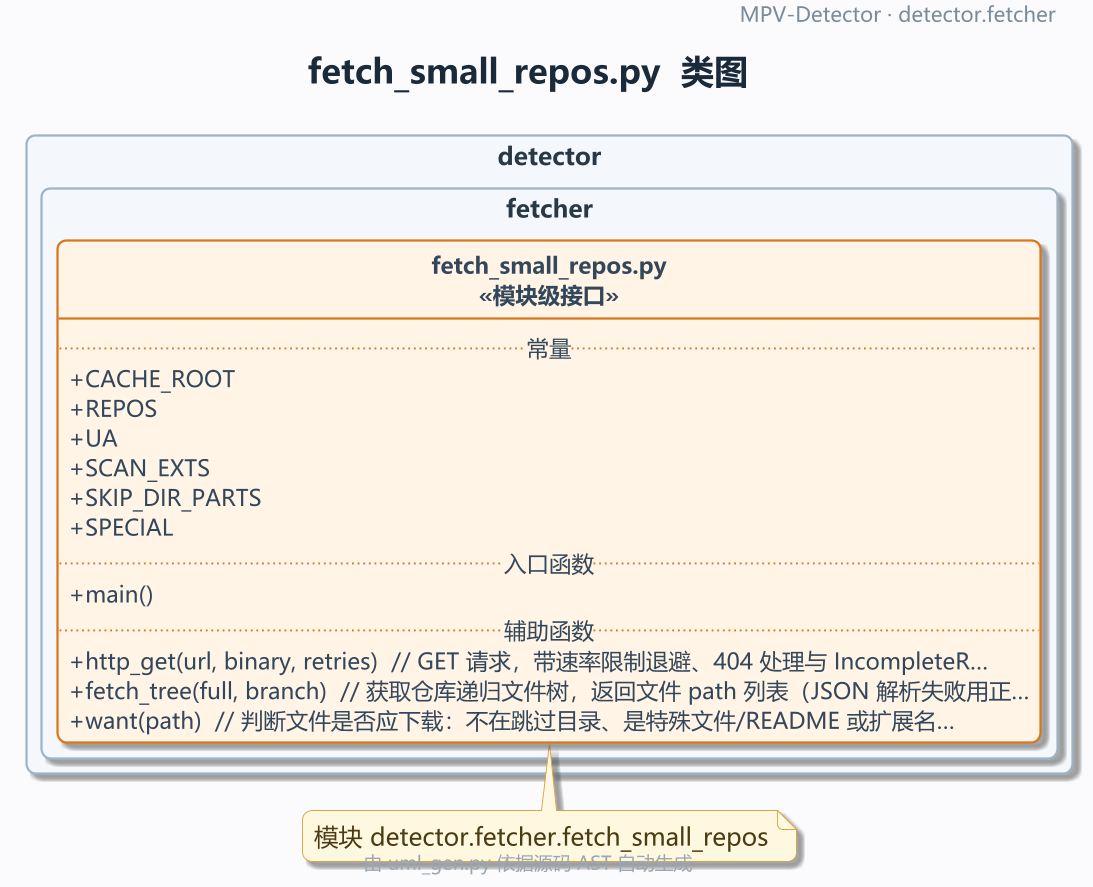

The diagram above was rendered by PlantUML. Its source (embedded in the PNG):
@startuml
!pragma layout smetana
' MPV-STYLE-BEGIN
skinparam defaultFontName "Microsoft YaHei"
skinparam monospacedFontName "Consolas"
skinparam backgroundColor #FBFBFD
skinparam shadowing true
skinparam roundCorner 10
skinparam linetype ortho
skinparam dpi 180
skinparam classAttributeIconSize 0
skinparam packageStyle rectangle
skinparam ArrowColor #5B6B7C
skinparam ArrowThickness 1.1
skinparam ArrowFontSize 11
skinparam ClassBackgroundColor #FFFFFF
skinparam ClassBorderColor #3D5A80
skinparam ClassBorderThickness 1.2
skinparam ClassFontColor #1B2A3A
skinparam ClassFontSize 14
skinparam ClassFontStyle bold
skinparam ClassAttributeFontColor #33475B
skinparam ClassAttributeFontSize 12
skinparam ClassStereotypeFontSize 12
skinparam PackageBackgroundColor #F4F7FB
skinparam PackageBorderColor #9FB3C8
skinparam PackageBorderThickness 1.2
skinparam PackageFontColor #293845
skinparam PackageFontSize 13
skinparam PackageFontStyle bold
skinparam NoteBackgroundColor #FFF8E1
skinparam NoteBorderColor #D9A441
skinparam NoteFontColor #4A3B12
skinparam TitleFontSize 18
skinparam TitleFontColor #1B2A3A
skinparam TitleFontStyle bold
skinparam TitleBorderThickness 0
skinparam HeaderFontSize 11
skinparam HeaderFontColor #7A8B99
skinparam FooterFontSize 10
skinparam FooterFontColor #9AA7B3
hide empty members
hide circle
' MPV-STYLE-END
skinparam defaultFontName "Microsoft YaHei"
skinparam monospacedFontName "Consolas"
skinparam backgroundColor #FBFBFD
skinparam shadowing true
skinparam roundCorner 10
skinparam linetype ortho
skinparam dpi 180
skinparam classAttributeIconSize 0
skinparam packageStyle rectangle
skinparam ArrowColor #5B6B7C
skinparam ArrowThickness 1.1
skinparam ArrowFontSize 11
skinparam ClassBackgroundColor #FFFFFF
skinparam ClassBorderColor #3D5A80
skinparam ClassBorderThickness 1.2
skinparam ClassFontColor #1B2A3A
skinparam ClassFontSize 14
skinparam ClassFontStyle bold
skinparam ClassAttributeFontColor #33475B
skinparam ClassAttributeFontSize 12
skinparam ClassStereotypeFontSize 12
skinparam PackageBackgroundColor #F4F7FB
skinparam PackageBorderColor #9FB3C8
skinparam PackageBorderThickness 1.2
skinparam PackageFontColor #293845
skinparam PackageFontSize 13
skinparam PackageFontStyle bold
skinparam NoteBackgroundColor #FFF8E1
skinparam NoteBorderColor #D9A441
skinparam NoteFontColor #4A3B12
skinparam TitleFontSize 18
skinparam TitleFontColor #1B2A3A
skinparam TitleFontStyle bold
skinparam TitleBorderThickness 0
skinparam HeaderFontSize 11
skinparam HeaderFontColor #7A8B99
skinparam FooterFontSize 10
skinparam FooterFontColor #9AA7B3
hide empty members
hide circle
title fetch_small_repos.py  类图
header
  MPV-Detector · detector.fetcher
endheader
footer
  由 uml_gen.py 依据源码 AST 自动生成
endfooter

package "detector.fetcher" {
  class "fetch_small_repos.py\n<<模块级接口>>" as MOD #back:FFF4E5;line:D9761B {
    .. 常量 ..
    + CACHE_ROOT
    + REPOS
    + UA
    + SCAN_EXTS
    + SKIP_DIR_PARTS
    + SPECIAL
    .. 入口函数 ..
    + main()
    .. 辅助函数 ..
    + http_get(url, binary, retries)  // GET 请求，带速率限制退避、404 处理与 IncompleteR…
    + fetch_tree(full, branch)  // 获取仓库递归文件树，返回文件 path 列表（JSON 解析失败用正…
    + want(path)  // 判断文件是否应下载：不在跳过目录、是特殊文件/README 或扩展名…
  }

}


note bottom : 模块 detector.fetcher.fetch_small_repos
@enduml